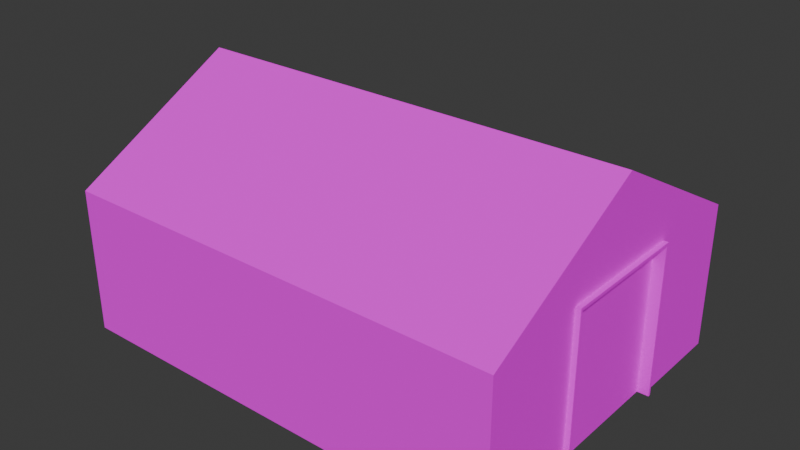 # Source: Warehouse_1.blend  (saved by Blender 5.2.45; exported with 4.5.12 LTS)
import bpy
from mathutils import Matrix  # noqa: F401  (used for matrix-valued properties, if any)

bpy.ops.wm.read_factory_settings(use_empty=True)
scene = bpy.context.scene
scene.name = 'Scene'

# ---- collections
col_collection = bpy.data.collections.new('Collection'); scene.collection.children.link(col_collection)

# ---- images (referenced by path relative to the original .blend; pixels are not part of the script)
import os
ASSET_DIR = os.environ.get("B2B_ASSET_DIR", "")  # directory of the original .blend (textures are referenced by path, not embedded)
HERE = os.path.dirname(os.path.abspath(__file__))  # packed textures are extracted next to this script under _unpacked/

def load_image(name, relpath, width, height, colorspace="sRGB"):
    """Load a texture the original file referenced (path relative to the .blend, or extracted next to this script)."""
    p = next((c for c in (os.path.join(HERE, relpath), os.path.join(ASSET_DIR, relpath)) if relpath and os.path.exists(c)), "")
    if p:
        img = bpy.data.images.load(p, check_existing=True)
        img.name = name
    else:  # same state as the original file: an image datablock whose file is absent (Cycles renders it pink)
        img = bpy.data.images.new(name, width, height)
        img.source = "FILE"
        img.filepath = "//" + (relpath or name)
    img.colorspace_settings.name = colorspace
    return img
img_hangar_v1_jpg = load_image('Hangar_v1.jpg', 'textures/Hangar_v1.jpg', 1024, 1024, 'sRGB')

# ---- materials (node trees are filled in below, after node groups)
mat_hangar_v1 = bpy.data.materials.new('Hangar_v1')
mat_hangar_v1.diffuse_color = (0.588, 0.588, 0.588, 1.0)
mat_hangar_v1.roughness = 0.8586
mat_hangar_v1.specular_intensity = 0.0

# ---- material node trees
mat_hangar_v1.use_nodes = True; mat_hangar_v1.node_tree.nodes.clear()
_N = mat_hangar_v1.node_tree.nodes; _L = mat_hangar_v1.node_tree.links
n0 = _N.new('ShaderNodeBsdfPrincipled'); n0.name = 'Principled BSDF'; n0.location = (0, 300)
n0.inputs[2].default_value = 0.8586
n0.inputs[10].default_value = 0.005
n0.inputs[13].default_value = 0.0
n0.inputs[14].default_value = (0.9, 0.9, 0.9, 1.0)
n0.inputs[27].default_value = (0.0, 0.0, 0.0, 1.0)
n1 = _N.new('ShaderNodeOutputMaterial'); n1.name = 'Material Output'; n1.location = (280, 300)
n2 = _N.new('ShaderNodeTexImage'); n2.name = 'Image Texture'; n2.location = (-480, 300)
n2.image = img_hangar_v1_jpg
_L.new(n2.outputs[0], n0.inputs[0])
_L.new(n0.outputs[0], n1.inputs[0])
n1.is_active_output = True

# ---- world
world_world = bpy.data.worlds.new('World'); scene.world = world_world
world_world.use_nodes = True; world_world.node_tree.nodes.clear()
_N = world_world.node_tree.nodes; _L = world_world.node_tree.links
n0 = _N.new('ShaderNodeOutputWorld'); n0.name = 'World Output'; n0.location = (200, 100)
n1 = _N.new('ShaderNodeBackground'); n1.name = 'Background'; n1.location = (-200, 100)
n1.inputs[0].default_value = (0.05088, 0.05088, 0.05088, 1.0)
_L.new(n1.outputs[0], n0.inputs[0])
n0.is_active_output = True
world_world.color = (0.05088, 0.05088, 0.05088)
world_world.sun_shadow_jitter_overblur = 0.0

# ---- meshes
me_mesh = bpy.data.meshes.new('Mesh')
me_mesh.from_pydata([(4.729, 0.5657, -3.599), (4.729, -2.514, -3.599), (-4.835, -2.514, -3.599), (-4.835, 0.1677, -3.599), (-4.835, 0.1677, -3.725e-17), (-0.0531, 0.5657, -3.599), (4.729, 0.1677, -3.599), (-4.835, 0.5657, -3.599), (4.729, 2.514, -5.583e-16), (-4.835, 2.514, -5.583e-16), (-4.835, -2.514, 3.599), (4.729, -2.514, 3.599), (-4.835, 0.1677, 3.599), (-4.835, 0.5657, 3.599), (-0.0531, 0.5657, 3.599), (4.729, 0.5657, 3.599), (4.729, 0.1677, 3.599), (-0.0531, 2.514, -5.583e-16), (4.594, 0.6221, -1.369), (4.594, 0.6221, 1.369), (4.594, -2.514, 1.369), (4.594, -2.514, -1.369), (4.729, 0.5657, -3.599), (4.729, -2.514, -3.599), (4.729, -2.514, 3.599), (4.729, 0.5657, 3.599), (4.729, 0.1677, -1.423), (4.729, -2.514, -1.423), (4.729, 0.1677, 1.422), (4.729, -2.514, 1.422), (4.729, 0.6933, -1.539e-16), (4.729, 0.6933, -1.423), (4.729, 0.6933, 1.422), (4.729, 0.6221, -1.422), (4.835, 0.6221, -1.422), (4.835, -2.514, -1.423), (4.729, -2.514, -1.423), (4.835, 0.6221, -1.369), (4.594, 0.6221, -1.369), (4.594, -2.514, -1.369), (4.835, -2.514, -1.369), (4.729, -2.514, 1.422), (4.835, -2.514, 1.422), (4.835, 0.6221, 1.422), (4.729, 0.6221, 1.422), (4.835, -2.514, 1.369), (4.594, -2.514, 1.369), (4.594, 0.6221, 1.369), (4.835, 0.6221, 1.369), (4.729, 0.6933, 1.422), (4.835, 0.6933, 1.422), (4.835, 0.6933, -1.422), (4.729, 0.6933, -1.422), (4.835, 0.6221, 1.422), (4.729, 0.6221, 1.422), (4.594, 0.6221, 1.422), (4.594, 0.6221, -1.422), (4.729, 0.6221, -1.422), (4.835, 0.6221, -1.422)], [], [(0, 1, 2), (0, 2, 3), (7, 0, 3), (10, 12, 4), (2, 10, 4), (3, 2, 4), (7, 3, 4), (4, 9, 7), (22, 5, 17), (17, 8, 22), (5, 7, 9), (9, 17, 5), (26, 27, 23), (23, 6, 26), (12, 10, 11), (13, 12, 11), (25, 13, 11), (13, 4, 12), (13, 9, 4), (13, 14, 17), (17, 9, 13), (14, 15, 8), (8, 17, 14), (15, 32, 8), (19, 20, 21), (21, 18, 19), (16, 24, 29), (29, 28, 16), (31, 22, 8), (15, 16, 28), (28, 32, 15), (31, 26, 6), (6, 22, 31), (32, 30, 8), (8, 30, 31), (34, 35, 36), (36, 33, 34), (38, 39, 40), (40, 37, 38), (37, 40, 35), (35, 34, 37), (42, 43, 44), (44, 41, 42), (46, 47, 48), (48, 45, 46), (45, 48, 43), (43, 42, 45), (50, 51, 52), (52, 49, 50), (55, 56, 57), (54, 55, 57), (54, 57, 58), (53, 54, 58), (53, 58, 51), (51, 50, 53), (58, 57, 52), (52, 51, 58), (49, 54, 53), (53, 50, 49)])
me_mesh.polygons.foreach_set('use_smooth', [True] * 59)
_k = set([(0, 2), (2, 3), (3, 7), (4, 10), (7, 9), (8, 15), (8, 17), (8, 22), (9, 13), (9, 17), (10, 12), (11, 13), (12, 13), (22, 31), (34, 35), (34, 36), (35, 37), (37, 40), (38, 40), (42, 43), (42, 44), (43, 45), (45, 48), (46, 48), (49, 50), (50, 51), (50, 53), (51, 52), (51, 58), (52, 58), (53, 54), (53, 58), (55, 57), (57, 58)])
me_mesh.attributes.new('sharp_edge', 'BOOLEAN', 'EDGE').data.foreach_set('value', [ (min(e.vertices), max(e.vertices)) in _k for e in me_mesh.edges])
_uv = me_mesh.uv_layers.new(name='UVChannel_1')
_uv.uv.foreach_set('vector', [0.004329, 0.3342, 0.004329, 0.005555, 0.9953, 0.005555, 0.004329, 0.3342, 0.9953, 0.005555, 0.9953, 0.2917, 0.9953, 0.3342, 0.004329, 0.3342, 0.9953, 0.2917, 0.9955, 0.004767, 0.9955, 0.3343, 0.5011, 0.3343, 0.006657, 0.004767, 0.9955, 0.004767, 0.5011, 0.3343, 0.006658, 0.3343, 0.006657, 0.004767, 0.5011, 0.3343, 0.9955, 0.3831, 0.9955, 0.3343, 0.5011, 0.3343, 0.5011, 0.3343, 0.5011, 0.6579, 0.9955, 0.3831, 0.003754, 0.3389, 0.2236, 0.3389, 0.2236, 0.6623, 0.2236, 0.6623, 0.003754, 0.6623, 0.003754, 0.3389, 0.003754, 0.3389, 0.2236, 0.3389, 0.2236, 0.6623, 0.2236, 0.6623, 0.003754, 0.6623, 0.003754, 0.3389, 0.3056, 0.3343, 0.3056, 0.004767, 0.006657, 0.004767, 0.006657, 0.004767, 0.006658, 0.3343, 0.3056, 0.3343, 0.004329, 0.2917, 0.004329, 0.005555, 0.9953, 0.005555, 0.004329, 0.3342, 0.004329, 0.2917, 0.9953, 0.005555, 0.9953, 0.3342, 0.004329, 0.3342, 0.9953, 0.005555, 0.9955, 0.3831, 0.5011, 0.3343, 0.9955, 0.3343, 0.9955, 0.3831, 0.5011, 0.6579, 0.5011, 0.3343, 0.003754, 0.3389, 0.2236, 0.3389, 0.2236, 0.6623, 0.2236, 0.6623, 0.003754, 0.6623, 0.003754, 0.3389, 0.003754, 0.3389, 0.2236, 0.3389, 0.2236, 0.6623, 0.2236, 0.6623, 0.003754, 0.6623, 0.003754, 0.3389, 0.9955, 0.3831, 0.6965, 0.4044, 0.5011, 0.6579, 0.4989, 0.6615, 0.4989, 0.3373, 0.2261, 0.3373, 0.2261, 0.3373, 0.2261, 0.6615, 0.4989, 0.6615, 0.9955, 0.3343, 0.9955, 0.004767, 0.6965, 0.004767, 0.6965, 0.004767, 0.6965, 0.3343, 0.9955, 0.3343, 0.6965, 0.4044, 0.9955, 0.3831, 0.5011, 0.6579, 0.9955, 0.3831, 0.9955, 0.3343, 0.6965, 0.3343, 0.6965, 0.3343, 0.6965, 0.4044, 0.9955, 0.3831, 0.6965, 0.4044, 0.6965, 0.3343, 0.9955, 0.3343, 0.9955, 0.3343, 0.9955, 0.3831, 0.6965, 0.4044, 0.6965, 0.4044, 0.5011, 0.4067, 0.5011, 0.6579, 0.5011, 0.6579, 0.5011, 0.4067, 0.6965, 0.4044, 0.005192, 0.6862, 0.526, 0.6862, 0.526, 0.6646, 0.526, 0.6646, 0.005192, 0.6646, 0.005192, 0.6862, 0.005192, 0.7572, 0.526, 0.7572, 0.526, 0.7079, 0.526, 0.7079, 0.005192, 0.7079, 0.005192, 0.7572, 0.005192, 0.7079, 0.526, 0.7079, 0.526, 0.6862, 0.526, 0.6862, 0.005192, 0.6862, 0.005192, 0.7079, 0.005192, 0.6862, 0.526, 0.6862, 0.526, 0.6646, 0.526, 0.6646, 0.005192, 0.6646, 0.005192, 0.6862, 0.005192, 0.7572, 0.526, 0.7572, 0.526, 0.7079, 0.526, 0.7079, 0.005192, 0.7079, 0.005192, 0.7572, 0.005192, 0.7079, 0.526, 0.7079, 0.526, 0.6862, 0.526, 0.6862, 0.005192, 0.6862, 0.005192, 0.7079, 0.005192, 0.6862, 0.526, 0.6862, 0.526, 0.6646, 0.526, 0.6646, 0.005192, 0.6646, 0.005192, 0.6862, 0.005192, 0.7572, 0.526, 0.7572, 0.526, 0.7296, 0.005192, 0.7296, 0.005192, 0.7572, 0.526, 0.7296, 0.005192, 0.7296, 0.526, 0.7296, 0.526, 0.7079, 0.005192, 0.7079, 0.005192, 0.7296, 0.526, 0.7079, 0.005192, 0.7079, 0.526, 0.7079, 0.526, 0.6862, 0.526, 0.6862, 0.005192, 0.6862, 0.005192, 0.7079, 0.005192, 0.7079, 0.01951, 0.7079, 0.01951, 0.6862, 0.01951, 0.6862, 0.005192, 0.6862, 0.005192, 0.7079, 0.01951, 0.6862, 0.01951, 0.7079, 0.005192, 0.7079, 0.005192, 0.7079, 0.005192, 0.6862, 0.01951, 0.6862])
me_mesh.materials.append(mat_hangar_v1)
me_mesh.update()
me_mesh.normals_split_custom_set([tuple(v) for v in zip(*[iter([7.962e-07, -2.477e-06, -1.0, 7.962e-07, -2.477e-06, -1.0, 7.962e-07, -2.477e-06, -1.0, 1.611e-06, 1.878e-07, -1.0, 1.859e-06, -5.689e-06, -1.0, 9.54e-07, 1.574e-05, -1.0, 0.0, 3.834e-05, -1.0, 1.611e-06, 1.878e-07, -1.0, 9.54e-07, 1.574e-05, -1.0, -1.0, 0.0, -1.06e-06, -1.0, 0.0, -1.06e-06, -1.0, -1.043e-06, -4.405e-07, -1.0, -7.022e-07, -4.323e-07, -1.0, 0.0, -1.06e-06, -1.0, -1.043e-06, -4.405e-07, -1.0, -5.92e-06, -7.292e-13, -1.0, -7.022e-07, -4.323e-07, -1.0, -1.043e-06, -4.405e-07, -1.0, -8.058e-06, 2.583e-07, -1.0, -5.92e-06, -7.292e-13, -1.0, -1.043e-06, -4.405e-07, -1.0, -1.043e-06, -4.405e-07, -1.0, -1.581e-06, 1.164e-12, -1.0, -8.058e-06, 2.583e-07, 0.0, 0.8793, -0.4762, 0.0, 0.8793, -0.4762, 0.0, 0.8793, -0.4762, 0.0, 0.8793, -0.4762, 0.0, 0.8793, -0.4762, 0.0, 0.8793, -0.4762, 0.0, 0.8793, -0.4762, 0.0, 0.8793, -0.4762, 0.0, 0.8793, -0.4762, 0.0, 0.8793, -0.4762, 0.0, 0.8793, -0.4762, 0.0, 0.8793, -0.4762, 1.0, -2.965e-06, 3.803e-07, 1.0, 0.0, 1.753e-06, 1.0, 5.672e-07, 9.923e-07, 1.0, 5.672e-07, 9.923e-07, 1.0, -8.265e-06, 1.221e-06, 1.0, -2.965e-06, 3.803e-07, -2.82e-07, 0.0, 1.0, 2.959e-08, 0.0, 1.0, -3.537e-08, 0.0, 1.0, -5.011e-07, 0.0, 1.0, -2.82e-07, 0.0, 1.0, -3.537e-08, 0.0, 1.0, 0.0, 0.0, 1.0, 0.0, 0.0, 1.0, 0.0, 0.0, 1.0, -1.0, -3.976e-07, -1.007e-06, -1.0, -1.043e-06, -4.405e-07, -1.0, 0.0, -1.06e-06, -1.0, -3.976e-07, -1.007e-06, -1.0, -1.581e-06, 1.164e-12, -1.0, -1.043e-06, -4.405e-07, 1.318e-07, 0.8793, 0.4762, 1.627e-07, 0.8793, 0.4762, 8.032e-08, 0.8793, 0.4762, 8.032e-08, 0.8793, 0.4762, 0.0, 0.8793, 0.4762, 1.318e-07, 0.8793, 0.4762, 1.627e-07, 0.8793, 0.4762, 7.31e-08, 0.8793, 0.4762, 4.016e-08, 0.8793, 0.4762, 4.016e-08, 0.8793, 0.4762, 8.032e-08, 0.8793, 0.4762, 1.627e-07, 0.8793, 0.4762, 1.0, -7.875e-06, 4.662e-07, 1.0, -6.158e-06, 6.039e-07, 1.0, -3.692e-06, 7.033e-07, 1.0, -6.989e-07, 5.057e-06, 1.0, 1.11e-06, 2.787e-06, 1.0, -4.116e-07, 4.696e-06, 1.0, -4.116e-07, 4.696e-06, 1.0, -2.221e-06, 6.966e-06, 1.0, -6.989e-07, 5.057e-06, 1.0, -3.68e-06, 6.761e-14, 1.0, 1.634e-06, 3.116e-13, 1.0, 1.492e-06, 1.764e-13, 1.0, 1.492e-06, 1.764e-13, 1.0, -6.494e-06, 3.99e-07, 1.0, -3.68e-06, 6.761e-14, 1.0, -4.143e-06, 2.169e-06, 1.0, -4.035e-06, 1.966e-06, 1.0, -3.692e-06, 7.033e-07, 1.0, -7.875e-06, 4.662e-07, 1.0, -3.68e-06, 6.761e-14, 1.0, -6.494e-06, 3.99e-07, 1.0, -6.494e-06, 3.99e-07, 1.0, -6.158e-06, 6.039e-07, 1.0, -7.875e-06, 4.662e-07, 1.0, -8.222e-06, 3.393e-07, 1.0, -2.965e-06, 3.803e-07, 1.0, -8.265e-06, 1.221e-06, 1.0, -8.265e-06, 1.221e-06, 1.0, -1.982e-05, 2.877e-06, 1.0, -8.222e-06, 3.393e-07, 1.0, -6.158e-06, 6.039e-07, 1.0, -4.418e-06, -4.198e-11, 1.0, -3.692e-06, 7.033e-07, 1.0, -3.692e-06, 7.033e-07, 1.0, -4.418e-06, -4.198e-11, 1.0, -4.143e-06, 2.169e-06, 0.0, 4.865e-06, -1.0, 0.0, 4.865e-06, -1.0, 0.0, 4.865e-06, -1.0, -1.654e-06, 4.865e-06, -1.0, -1.654e-06, 4.865e-06, -1.0, -1.654e-06, 4.865e-06, -1.0, 0.0, -2.432e-06, 1.0, 0.0, -2.432e-06, 1.0, 0.0, -2.432e-06, 1.0, 0.0, -2.432e-06, 1.0, 0.0, -2.432e-06, 1.0, 0.0, -2.432e-06, 1.0, 1.0, -4.618e-06, 0.0, 1.0, -4.618e-06, 0.0, 1.0, -4.618e-06, 0.0, 1.0, -4.618e-06, 8.673e-11, 1.0, -4.618e-06, 8.673e-11, 1.0, -4.618e-06, 8.673e-11, 0.0, -4.865e-06, 1.0, 0.0, -4.865e-06, 1.0, 0.0, -4.865e-06, 1.0, 0.0, -4.865e-06, 1.0, 0.0, -4.865e-06, 1.0, 0.0, -4.865e-06, 1.0, 0.0, 7.297e-06, -1.0, 0.0, 7.297e-06, -1.0, 0.0, 7.297e-06, -1.0, 0.0, 7.297e-06, -1.0, 0.0, 7.297e-06, -1.0, 0.0, 7.297e-06, -1.0, 1.0, -8.529e-06, 0.0, 1.0, -8.529e-06, 0.0, 1.0, -8.529e-06, 0.0, 1.0, -8.528e-06, 1.084e-10, 1.0, -8.528e-06, 1.084e-10, 1.0, -8.528e-06, 1.084e-10, 0.0, 1.0, -1.529e-06, 0.0, 1.0, -1.529e-06, 0.0, 1.0, -1.529e-06, 0.0, 1.0, -1.529e-06, 0.0, 1.0, -1.529e-06, 0.0, 1.0, -1.529e-06, 0.0, -1.0, 1.356e-06, 0.0, -1.0, 1.356e-06, 0.0, -1.0, 1.356e-06, 1.764e-06, -1.0, 1.496e-06, 3.528e-06, -1.0, 1.511e-06, 1.035e-07, -1.0, 1.528e-06, 1.764e-06, -1.0, 1.496e-06, 1.035e-07, -1.0, 1.528e-06, 0.0, -1.0, 1.528e-06, 0.0, -1.0, 1.48e-06, 1.764e-06, -1.0, 1.496e-06, 0.0, -1.0, 1.528e-06, 1.0, 0.0, -1.341e-06, 1.0, 0.0, -1.341e-06, 1.0, 0.0, -1.341e-06, 1.0, 0.0, -1.341e-06, 1.0, 0.0, -1.341e-06, 1.0, 0.0, -1.341e-06, 0.0, 0.0, -1.0, 0.0, 0.0, -1.0, 0.0, 0.0, -1.0, 0.0, 0.0, -1.0, 0.0, 0.0, -1.0, 0.0, 0.0, -1.0, 0.0, 0.0, 1.0, 0.0, 0.0, 1.0, 0.0, 0.0, 1.0, 0.0, 0.0, 1.0, 0.0, 0.0, 1.0, 0.0, 0.0, 1.0])] * 3)])

# ---- objects
ob_hangar_v1_full = bpy.data.objects.new('Hangar_v1_full', me_mesh)

# ---- transforms, parenting, visibility, modifiers, constraints
ob_hangar_v1_full.location = (0.8077, 1.328, 2.512)
ob_hangar_v1_full.rotation_euler = (1.571, -0.0, 0.0)

# ---- collection membership
col_collection.objects.link(ob_hangar_v1_full)

# ---- scene / render settings (as saved in the file)
scene.frame_start = 1; scene.frame_end = 250; scene.frame_set(1)
scene.render.engine = 'BLENDER_EEVEE_NEXT'
scene.render.fps = 30
scene.render.bake_bias = 0.0
scene.render.bake_samples = 0
scene.eevee.fast_gi_thickness_far = 0.0
bpy.context.view_layer.update()

# ---- added for rendering (the .blend has no active camera and no usable light): camera, sun
cam_auto = bpy.data.cameras.new('AutoCamera')
cam_auto.lens = 50.0
cam_auto.sensor_width = 36.0
cam_auto.clip_end = 1000.0
ob_auto_camera = bpy.data.objects.new('AutoCamera', cam_auto)
scene.collection.objects.link(ob_auto_camera)
ob_auto_camera.location = (12.8924, -13.1735, 12.1796)
ob_auto_camera.rotation_euler = (1.09748, -7.21219e-08, 0.694738)
scene.camera = ob_auto_camera
light_auto_sun = bpy.data.lights.new('AutoSun', 'SUN')
light_auto_sun.energy = 3.0
light_auto_sun.angle = 0.0523599
ob_auto_sun = bpy.data.objects.new('AutoSun', light_auto_sun)
scene.collection.objects.link(ob_auto_sun)
ob_auto_sun.rotation_euler = (0.872665, 0.174533, 0.523599)
bpy.context.view_layer.update()
